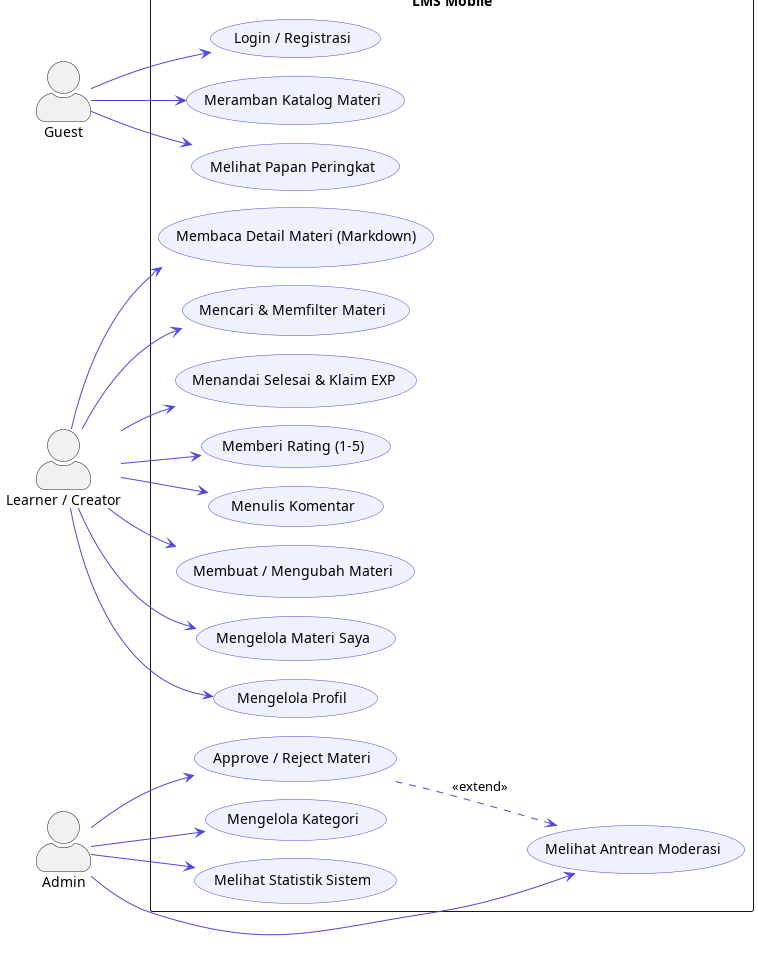

The diagram above was rendered by PlantUML. Its source (embedded in the PNG):
@startuml use-case-diagram
!pragma layout smetana
' ============================================================
' Use Case Diagram — LMS Mobile (Gamified Learning Platform)
' Aktor: Guest, Learner/Creator, Admin
' Catatan: seluruh fitur Learner & Admin mensyaratkan "Login"
'          (relasi <<include>> disederhanakan agar diagram mudah dibaca).
' ============================================================
left to right direction
skinparam packageStyle rectangle
skinparam actorStyle awesome
skinparam shadowing false
skinparam usecase {
  BackgroundColor #EEF2FF
  BorderColor #4F46E5
  ArrowColor #4F46E5
}

actor "Guest" as guest
actor "Learner / Creator" as learner
actor "Admin" as admin

rectangle "LMS Mobile" {

  usecase "Login / Registrasi" as UC_Login
  usecase "Meramban Katalog Materi" as UC_Browse
  usecase "Melihat Papan Peringkat" as UC_Leaderboard

  usecase "Membaca Detail Materi (Markdown)" as UC_Read
  usecase "Mencari & Memfilter Materi" as UC_Search
  usecase "Menandai Selesai & Klaim EXP" as UC_Complete
  usecase "Memberi Rating (1-5)" as UC_Rate
  usecase "Menulis Komentar" as UC_Comment
  usecase "Membuat / Mengubah Materi" as UC_Create
  usecase "Mengelola Materi Saya" as UC_MyMaterials
  usecase "Mengelola Profil" as UC_Profile

  usecase "Melihat Antrean Moderasi" as UC_Queue
  usecase "Approve / Reject Materi" as UC_Moderate
  usecase "Mengelola Kategori" as UC_Category
  usecase "Melihat Statistik Sistem" as UC_Stats
}

' --- Guest ---
guest --> UC_Browse
guest --> UC_Leaderboard
guest --> UC_Login

' --- Learner / Creator ---
learner --> UC_Read
learner --> UC_Search
learner --> UC_Complete
learner --> UC_Rate
learner --> UC_Comment
learner --> UC_Create
learner --> UC_MyMaterials
learner --> UC_Profile

' --- Admin ---
admin --> UC_Queue
admin --> UC_Moderate
admin --> UC_Category
admin --> UC_Stats

' --- Relasi antar Use Case (extend) ---
UC_Moderate ..> UC_Queue : <<extend>>

' --- Catatan: semua fitur Learner & Admin <<include>> "Login/Registrasi" ---

@enduml